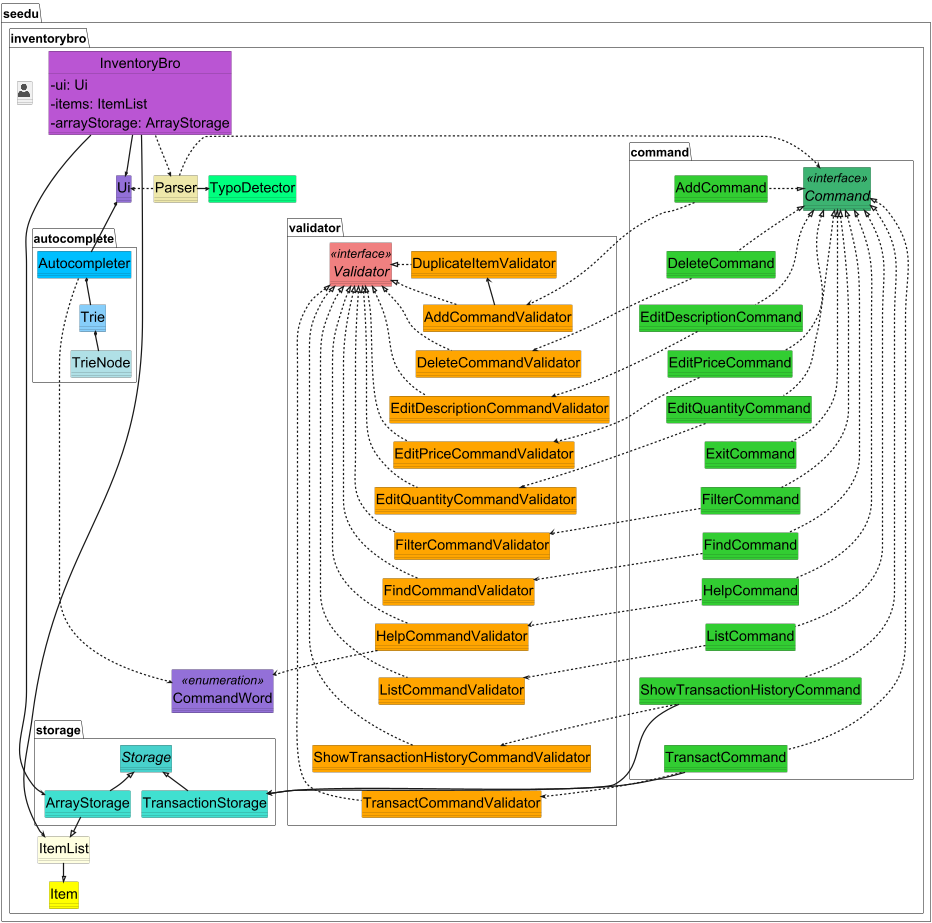

The diagram above was rendered by PlantUML. Its source (embedded in the PNG):
@startuml
'https://plantuml.com/class-diagram
!include <office/Users/user>

skinparam shadowing false
skinparam classAttributeIconSize 0
skinparam packageFontSize 40
skinparam classFontSize 35
skinparam classAttributeFontSize 46
skinparam classStereotypeFontSize 40
skinparam ArrowThickness 4
skinparam backgroundColor transparent
hide circle

package "seedu.inventorybro" {
    class InventoryBro #mediumorchid {
        - ui: Ui
        - items: ItemList
        - arrayStorage: ArrayStorage
    }

    class Ui #mediumpurple
    class Parser #palegoldenrod
    class TypoDetector #springgreen
    enum CommandWord <<enumeration>> #mediumpurple

    package "command" {
        interface Command <<interface>> #mediumseagreen

        class AddCommand #limegreen
        class DeleteCommand #limegreen
        class EditDescriptionCommand #limegreen
        class EditPriceCommand #limegreen
        class EditQuantityCommand #limegreen
        class TransactCommand #limegreen
        class ShowTransactionHistoryCommand #limegreen
        class ListCommand #limegreen
        class FindCommand #limegreen
        class FilterCommand #limegreen
        class HelpCommand #limegreen
        class ExitCommand #limegreen
    }

    package "storage" {
        abstract class Storage #mediumturquoise
        class ArrayStorage #turquoise
        class TransactionStorage #turquoise
    }

    class ItemList #lightyellow
    class Item #yellow

    package "validator" {
        interface Validator <<interface>> #lightcoral

        class AddCommandValidator #orange
        class DeleteCommandValidator #orange
        class DuplicateItemValidator #orange
        class EditDescriptionCommandValidator #orange
        class EditPriceCommandValidator #orange
        class EditQuantityCommandValidator #orange
        class FilterCommandValidator #orange
        class FindCommandValidator #orange
        class HelpCommandValidator #orange
        class ListCommandValidator #orange
        class ShowTransactionHistoryCommandValidator #orange
        class TransactCommandValidator #orange
    }

    package "autocomplete" {
        class Autocompleter #deepskyblue
        class Trie #lightskyblue
        class TrieNode #powderblue
    }

    class "<$user>" as User

    'main alignment
    Parser -[hidden]down-> "storage"
    "command" -[hidden]right-> "validator"

    'Main
    InventoryBro .down.> Parser
    Parser .right.> Command
    InventoryBro -down-> Ui
    Parser .left.> Ui
    Parser -right-> TypoDetector
    InventoryBro --> ArrayStorage
    Autocompleter -up-* Ui
    Autocompleter ..> CommandWord
    HelpCommandValidator ..> CommandWord
    InventoryBro --> ItemList

    'storage
    ArrayStorage -up-|> Storage
    TransactionStorage -up-|> Storage
    ArrayStorage --|> ItemList
    ItemList --|> Item

    TransactCommand -down-> TransactionStorage
    ShowTransactionHistoryCommand -down-> TransactionStorage

    'autocomplete
    TrieNode -up-* Trie
    Trie -up-* Autocompleter

    'Alignment
    AddCommand -[hidden]down-> DeleteCommand
    DeleteCommand -[hidden]down-> EditDescriptionCommand
    EditDescriptionCommand -[hidden]down-> EditPriceCommand
    EditPriceCommand -[hidden]down-> EditQuantityCommand
    EditQuantityCommand -[hidden]down-> ExitCommand
    ExitCommand -[hidden]down-> FilterCommand
    FilterCommand -[hidden]down-> FindCommand
    FindCommand -[hidden]down-> HelpCommand
    HelpCommand -[hidden]down-> ListCommand
    ListCommand -[hidden]down-> ShowTransactionHistoryCommand
    ShowTransactionHistoryCommand -[hidden]down-> TransactCommand

    AddCommandValidator -[hidden]down-> DeleteCommandValidator
    DeleteCommandValidator -[hidden]down-> EditDescriptionCommandValidator
    EditDescriptionCommandValidator -[hidden]down-> EditPriceCommandValidator
    EditPriceCommandValidator -[hidden]down-> EditQuantityCommandValidator
    EditQuantityCommandValidator -[hidden]down-> FilterCommandValidator
    FilterCommandValidator -[hidden]down-> FindCommandValidator
    FindCommandValidator -[hidden]down-> HelpCommandValidator
    HelpCommandValidator -[hidden]down-> ListCommandValidator
    ListCommandValidator -[hidden]down-> ShowTransactionHistoryCommandValidator
    ShowTransactionHistoryCommandValidator -[hidden]down-> TransactCommandValidator

    'Commands to CommandValidators
    AddCommand ..> AddCommandValidator
    DeleteCommand ..> DeleteCommandValidator
    EditDescriptionCommand ..> EditDescriptionCommandValidator
    EditPriceCommand ..> EditPriceCommandValidator
    EditQuantityCommand ..> EditQuantityCommandValidator
    FilterCommand ..> FilterCommandValidator
    FindCommand ..> FindCommandValidator
    HelpCommand ..> HelpCommandValidator
    ListCommand ..> ListCommandValidator
    ShowTransactionHistoryCommand ..> ShowTransactionHistoryCommandValidator
    TransactCommand ..> TransactCommandValidator

    'Commands to Command interface
    AddCommand .left.|> Command
    DeleteCommand .left.|> Command
    EditDescriptionCommand .left.|> Command
    EditPriceCommand .left.|> Command
    EditQuantityCommand .left.|> Command
    ExitCommand .left.|> Command
    FilterCommand .left.|> Command
    FindCommand .left.|> Command
    HelpCommand .left.|> Command
    ListCommand .left.|> Command
    ShowTransactionHistoryCommand .left.|> Command
    TransactCommand .left.|> Command

    'CommandValidators to Validator interface
    DuplicateItemValidator <-- AddCommandValidator
    Validator <|.right. AddCommandValidator
    Validator <|.right. DuplicateItemValidator
    Validator <|.right. DeleteCommandValidator
    Validator <|.right. EditDescriptionCommandValidator
    Validator <|.right. EditPriceCommandValidator
    Validator <|.right. EditQuantityCommandValidator
    Validator <|.right. FilterCommandValidator
    Validator <|.right. FindCommandValidator
    Validator <|.right. HelpCommandValidator
    Validator <|.right. ListCommandValidator
    Validator <|.right. ShowTransactionHistoryCommandValidator
    Validator <|.right. TransactCommandValidator
}

@enduml